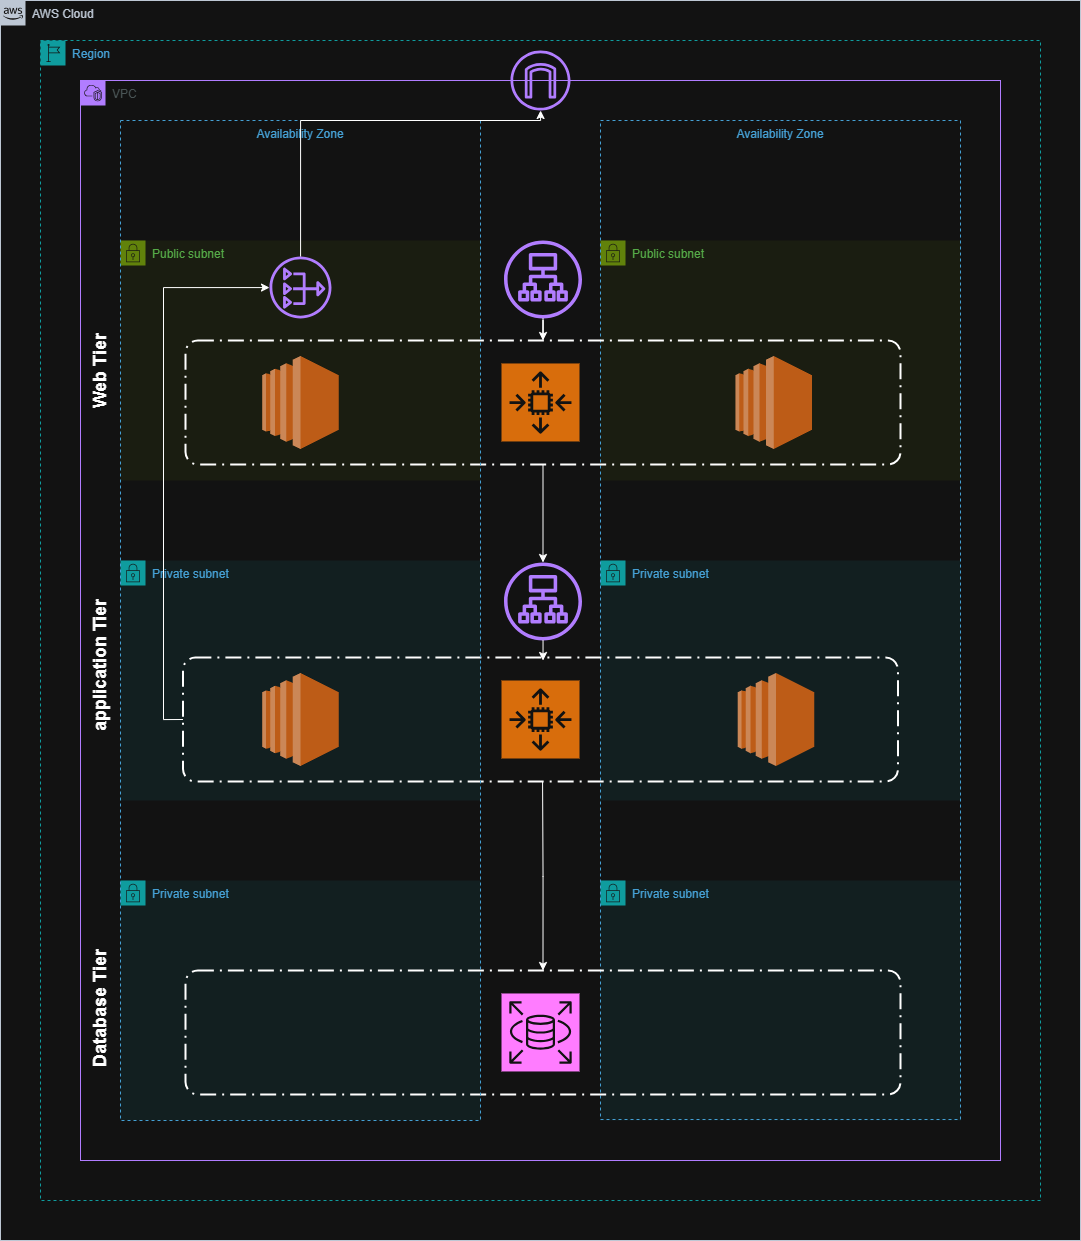

The diagram above was exported from draw.io. Its source (the exported page's mxGraphModel, read from the mxfile embedded in the PNG):
<mxGraphModel dx="2939" dy="2280" grid="1" gridSize="10" guides="1" tooltips="1" connect="1" arrows="1" fold="1" page="1" pageScale="1" pageWidth="850" pageHeight="1100" math="0" shadow="0">
  <root>
    <mxCell id="0" />
    <mxCell id="1" parent="0" />
    <mxCell id="hzILdJAgUS_A0e66VR9j-5" value="AWS Cloud" style="points=[[0,0],[0.25,0],[0.5,0],[0.75,0],[1,0],[1,0.25],[1,0.5],[1,0.75],[1,1],[0.75,1],[0.5,1],[0.25,1],[0,1],[0,0.75],[0,0.5],[0,0.25]];outlineConnect=0;gradientColor=none;html=1;whiteSpace=wrap;fontSize=12;fontStyle=0;container=1;pointerEvents=0;collapsible=0;recursiveResize=0;shape=mxgraph.aws4.group;grIcon=mxgraph.aws4.group_aws_cloud_alt;strokeColor=#232F3E;fillColor=none;verticalAlign=top;align=left;spacingLeft=30;fontColor=#232F3E;dashed=0;" parent="1" vertex="1">
      <mxGeometry x="-280" y="-120" width="1080" height="1240" as="geometry" />
    </mxCell>
    <mxCell id="hzILdJAgUS_A0e66VR9j-21" value="Private subnet" style="points=[[0,0],[0.25,0],[0.5,0],[0.75,0],[1,0],[1,0.25],[1,0.5],[1,0.75],[1,1],[0.75,1],[0.5,1],[0.25,1],[0,1],[0,0.75],[0,0.5],[0,0.25]];outlineConnect=0;gradientColor=none;html=1;whiteSpace=wrap;fontSize=12;fontStyle=0;container=1;pointerEvents=0;collapsible=0;recursiveResize=0;shape=mxgraph.aws4.group;grIcon=mxgraph.aws4.group_security_group;grStroke=0;strokeColor=#00A4A6;fillColor=#E6F6F7;verticalAlign=top;align=left;spacingLeft=30;fontColor=#147EBA;dashed=0;" parent="hzILdJAgUS_A0e66VR9j-5" vertex="1">
      <mxGeometry x="120" y="560" width="360" height="240" as="geometry" />
    </mxCell>
    <mxCell id="hzILdJAgUS_A0e66VR9j-23" value="Private subnet" style="points=[[0,0],[0.25,0],[0.5,0],[0.75,0],[1,0],[1,0.25],[1,0.5],[1,0.75],[1,1],[0.75,1],[0.5,1],[0.25,1],[0,1],[0,0.75],[0,0.5],[0,0.25]];outlineConnect=0;gradientColor=none;html=1;whiteSpace=wrap;fontSize=12;fontStyle=0;container=1;pointerEvents=0;collapsible=0;recursiveResize=0;shape=mxgraph.aws4.group;grIcon=mxgraph.aws4.group_security_group;grStroke=0;strokeColor=#00A4A6;fillColor=#E6F6F7;verticalAlign=top;align=left;spacingLeft=30;fontColor=#147EBA;dashed=0;" parent="hzILdJAgUS_A0e66VR9j-5" vertex="1">
      <mxGeometry x="600" y="560" width="360" height="240" as="geometry" />
    </mxCell>
    <mxCell id="hzILdJAgUS_A0e66VR9j-35" value="Private subnet" style="points=[[0,0],[0.25,0],[0.5,0],[0.75,0],[1,0],[1,0.25],[1,0.5],[1,0.75],[1,1],[0.75,1],[0.5,1],[0.25,1],[0,1],[0,0.75],[0,0.5],[0,0.25]];outlineConnect=0;gradientColor=none;html=1;whiteSpace=wrap;fontSize=12;fontStyle=0;container=1;pointerEvents=0;collapsible=0;recursiveResize=0;shape=mxgraph.aws4.group;grIcon=mxgraph.aws4.group_security_group;grStroke=0;strokeColor=#00A4A6;fillColor=#E6F6F7;verticalAlign=top;align=left;spacingLeft=30;fontColor=#147EBA;dashed=0;" parent="hzILdJAgUS_A0e66VR9j-5" vertex="1">
      <mxGeometry x="120" y="880" width="360" height="240" as="geometry" />
    </mxCell>
    <mxCell id="hzILdJAgUS_A0e66VR9j-36" value="Private subnet" style="points=[[0,0],[0.25,0],[0.5,0],[0.75,0],[1,0],[1,0.25],[1,0.5],[1,0.75],[1,1],[0.75,1],[0.5,1],[0.25,1],[0,1],[0,0.75],[0,0.5],[0,0.25]];outlineConnect=0;gradientColor=none;html=1;whiteSpace=wrap;fontSize=12;fontStyle=0;container=1;pointerEvents=0;collapsible=0;recursiveResize=0;shape=mxgraph.aws4.group;grIcon=mxgraph.aws4.group_security_group;grStroke=0;strokeColor=#00A4A6;fillColor=#E6F6F7;verticalAlign=top;align=left;spacingLeft=30;fontColor=#147EBA;dashed=0;" parent="hzILdJAgUS_A0e66VR9j-5" vertex="1">
      <mxGeometry x="600" y="880" width="360" height="240" as="geometry" />
    </mxCell>
    <mxCell id="hzILdJAgUS_A0e66VR9j-20" value="Public subnet" style="points=[[0,0],[0.25,0],[0.5,0],[0.75,0],[1,0],[1,0.25],[1,0.5],[1,0.75],[1,1],[0.75,1],[0.5,1],[0.25,1],[0,1],[0,0.75],[0,0.5],[0,0.25]];outlineConnect=0;gradientColor=none;html=1;whiteSpace=wrap;fontSize=12;fontStyle=0;container=1;pointerEvents=0;collapsible=0;recursiveResize=0;shape=mxgraph.aws4.group;grIcon=mxgraph.aws4.group_security_group;grStroke=0;strokeColor=#7AA116;fillColor=#F2F6E8;verticalAlign=top;align=left;spacingLeft=30;fontColor=#248814;dashed=0;" parent="hzILdJAgUS_A0e66VR9j-5" vertex="1">
      <mxGeometry x="600" y="240" width="360" height="240" as="geometry" />
    </mxCell>
    <mxCell id="hzILdJAgUS_A0e66VR9j-7" value="Region" style="points=[[0,0],[0.25,0],[0.5,0],[0.75,0],[1,0],[1,0.25],[1,0.5],[1,0.75],[1,1],[0.75,1],[0.5,1],[0.25,1],[0,1],[0,0.75],[0,0.5],[0,0.25]];outlineConnect=0;gradientColor=none;html=1;whiteSpace=wrap;fontSize=12;fontStyle=0;container=1;pointerEvents=0;collapsible=0;recursiveResize=0;shape=mxgraph.aws4.group;grIcon=mxgraph.aws4.group_region;strokeColor=#00A4A6;fillColor=none;verticalAlign=top;align=left;spacingLeft=30;fontColor=#147EBA;dashed=1;" parent="hzILdJAgUS_A0e66VR9j-5" vertex="1">
      <mxGeometry x="40" y="40" width="1000" height="1160" as="geometry" />
    </mxCell>
    <mxCell id="hzILdJAgUS_A0e66VR9j-11" value="" style="sketch=0;outlineConnect=0;fontColor=#232F3E;gradientColor=none;fillColor=#8C4FFF;strokeColor=none;dashed=0;verticalLabelPosition=bottom;verticalAlign=top;align=center;html=1;fontSize=12;fontStyle=0;aspect=fixed;pointerEvents=1;shape=mxgraph.aws4.internet_gateway;" parent="hzILdJAgUS_A0e66VR9j-7" vertex="1">
      <mxGeometry x="470" y="10" width="60" height="60" as="geometry" />
    </mxCell>
    <mxCell id="hzILdJAgUS_A0e66VR9j-8" value="VPC" style="points=[[0,0],[0.25,0],[0.5,0],[0.75,0],[1,0],[1,0.25],[1,0.5],[1,0.75],[1,1],[0.75,1],[0.5,1],[0.25,1],[0,1],[0,0.75],[0,0.5],[0,0.25]];outlineConnect=0;gradientColor=none;html=1;whiteSpace=wrap;fontSize=12;fontStyle=0;container=1;pointerEvents=0;collapsible=0;recursiveResize=0;shape=mxgraph.aws4.group;grIcon=mxgraph.aws4.group_vpc2;strokeColor=#8C4FFF;fillColor=none;verticalAlign=top;align=left;spacingLeft=30;fontColor=#AAB7B8;dashed=0;" parent="hzILdJAgUS_A0e66VR9j-7" vertex="1">
      <mxGeometry x="40" y="40" width="920" height="1080" as="geometry" />
    </mxCell>
    <mxCell id="hzILdJAgUS_A0e66VR9j-17" value="Public subnet" style="points=[[0,0],[0.25,0],[0.5,0],[0.75,0],[1,0],[1,0.25],[1,0.5],[1,0.75],[1,1],[0.75,1],[0.5,1],[0.25,1],[0,1],[0,0.75],[0,0.5],[0,0.25]];outlineConnect=0;gradientColor=none;html=1;whiteSpace=wrap;fontSize=12;fontStyle=0;container=1;pointerEvents=0;collapsible=0;recursiveResize=0;shape=mxgraph.aws4.group;grIcon=mxgraph.aws4.group_security_group;grStroke=0;strokeColor=#7AA116;fillColor=#F2F6E8;verticalAlign=top;align=left;spacingLeft=30;fontColor=#248814;dashed=0;" parent="hzILdJAgUS_A0e66VR9j-8" vertex="1">
      <mxGeometry x="40" y="160" width="360" height="240" as="geometry" />
    </mxCell>
    <mxCell id="hzILdJAgUS_A0e66VR9j-24" value="" style="sketch=0;outlineConnect=0;fontColor=#232F3E;gradientColor=none;fillColor=#8C4FFF;strokeColor=none;dashed=0;verticalLabelPosition=bottom;verticalAlign=top;align=center;html=1;fontSize=12;fontStyle=0;aspect=fixed;pointerEvents=1;shape=mxgraph.aws4.nat_gateway;" parent="hzILdJAgUS_A0e66VR9j-17" vertex="1">
      <mxGeometry x="149.01" y="16.03" width="61.97" height="61.97" as="geometry" />
    </mxCell>
    <mxCell id="hzILdJAgUS_A0e66VR9j-49" value="" style="outlineConnect=0;dashed=0;verticalLabelPosition=bottom;verticalAlign=top;align=center;html=1;shape=mxgraph.aws3.ec2;fillColor=#F58534;gradientColor=none;" parent="hzILdJAgUS_A0e66VR9j-8" vertex="1">
      <mxGeometry x="657.25" y="592.5" width="76.5" height="93" as="geometry" />
    </mxCell>
    <mxCell id="hzILdJAgUS_A0e66VR9j-52" value="" style="outlineConnect=0;dashed=0;verticalLabelPosition=bottom;verticalAlign=top;align=center;html=1;shape=mxgraph.aws3.ec2;fillColor=#F58534;gradientColor=none;" parent="hzILdJAgUS_A0e66VR9j-8" vertex="1">
      <mxGeometry x="181.75" y="275.47" width="76.5" height="93" as="geometry" />
    </mxCell>
    <mxCell id="hzILdJAgUS_A0e66VR9j-48" value="" style="outlineConnect=0;dashed=0;verticalLabelPosition=bottom;verticalAlign=top;align=center;html=1;shape=mxgraph.aws3.ec2;fillColor=#F58534;gradientColor=none;" parent="hzILdJAgUS_A0e66VR9j-8" vertex="1">
      <mxGeometry x="181.75" y="592.5" width="76.5" height="93" as="geometry" />
    </mxCell>
    <mxCell id="hzILdJAgUS_A0e66VR9j-13" value="" style="sketch=0;outlineConnect=0;fontColor=#232F3E;gradientColor=none;fillColor=#8C4FFF;strokeColor=none;dashed=0;verticalLabelPosition=bottom;verticalAlign=top;align=center;html=1;fontSize=12;fontStyle=0;aspect=fixed;pointerEvents=1;shape=mxgraph.aws4.application_load_balancer;" parent="hzILdJAgUS_A0e66VR9j-8" vertex="1">
      <mxGeometry x="423.5" y="160" width="78" height="78" as="geometry" />
    </mxCell>
    <mxCell id="hzILdJAgUS_A0e66VR9j-14" value="Availability Zone" style="fillColor=none;strokeColor=#147EBA;dashed=1;verticalAlign=top;fontStyle=0;fontColor=#147EBA;whiteSpace=wrap;html=1;" parent="hzILdJAgUS_A0e66VR9j-8" vertex="1">
      <mxGeometry x="520" y="40" width="360" height="999" as="geometry" />
    </mxCell>
    <mxCell id="hzILdJAgUS_A0e66VR9j-82" value="" style="sketch=0;outlineConnect=0;fontColor=#232F3E;gradientColor=none;fillColor=#8C4FFF;strokeColor=none;dashed=0;verticalLabelPosition=bottom;verticalAlign=top;align=center;html=1;fontSize=12;fontStyle=0;aspect=fixed;pointerEvents=1;shape=mxgraph.aws4.application_load_balancer;" parent="hzILdJAgUS_A0e66VR9j-8" vertex="1">
      <mxGeometry x="423.5" y="482" width="78" height="78" as="geometry" />
    </mxCell>
    <mxCell id="hzILdJAgUS_A0e66VR9j-84" value="" style="sketch=0;points=[[0,0,0],[0.25,0,0],[0.5,0,0],[0.75,0,0],[1,0,0],[0,1,0],[0.25,1,0],[0.5,1,0],[0.75,1,0],[1,1,0],[0,0.25,0],[0,0.5,0],[0,0.75,0],[1,0.25,0],[1,0.5,0],[1,0.75,0]];outlineConnect=0;fontColor=#232F3E;fillColor=#ED7100;strokeColor=#ffffff;dashed=0;verticalLabelPosition=bottom;verticalAlign=top;align=center;html=1;fontSize=12;fontStyle=0;aspect=fixed;shape=mxgraph.aws4.resourceIcon;resIcon=mxgraph.aws4.auto_scaling2;" parent="hzILdJAgUS_A0e66VR9j-8" vertex="1">
      <mxGeometry x="421" y="600" width="78" height="78" as="geometry" />
    </mxCell>
    <mxCell id="hzILdJAgUS_A0e66VR9j-34" value="" style="sketch=0;points=[[0,0,0],[0.25,0,0],[0.5,0,0],[0.75,0,0],[1,0,0],[0,1,0],[0.25,1,0],[0.5,1,0],[0.75,1,0],[1,1,0],[0,0.25,0],[0,0.5,0],[0,0.75,0],[1,0.25,0],[1,0.5,0],[1,0.75,0]];outlineConnect=0;fontColor=#232F3E;fillColor=#ED7100;strokeColor=#ffffff;dashed=0;verticalLabelPosition=bottom;verticalAlign=top;align=center;html=1;fontSize=12;fontStyle=0;aspect=fixed;shape=mxgraph.aws4.resourceIcon;resIcon=mxgraph.aws4.auto_scaling2;" parent="hzILdJAgUS_A0e66VR9j-8" vertex="1">
      <mxGeometry x="421" y="282.97" width="78" height="78" as="geometry" />
    </mxCell>
    <mxCell id="hzILdJAgUS_A0e66VR9j-79" value="" style="edgeStyle=orthogonalEdgeStyle;rounded=0;orthogonalLoop=1;jettySize=auto;html=1;entryX=0.5;entryY=0;entryDx=0;entryDy=0;" parent="hzILdJAgUS_A0e66VR9j-8" source="hzILdJAgUS_A0e66VR9j-13" target="hzILdJAgUS_A0e66VR9j-54" edge="1">
      <mxGeometry relative="1" as="geometry" />
    </mxCell>
    <mxCell id="hzILdJAgUS_A0e66VR9j-83" style="edgeStyle=orthogonalEdgeStyle;rounded=0;orthogonalLoop=1;jettySize=auto;html=1;exitX=0.5;exitY=1;exitDx=0;exitDy=0;" parent="hzILdJAgUS_A0e66VR9j-8" source="hzILdJAgUS_A0e66VR9j-54" target="hzILdJAgUS_A0e66VR9j-82" edge="1">
      <mxGeometry relative="1" as="geometry" />
    </mxCell>
    <mxCell id="hzILdJAgUS_A0e66VR9j-54" value="" style="rounded=1;arcSize=10;dashed=1;fillColor=none;gradientColor=none;dashPattern=8 3 1 3;strokeWidth=2;" parent="hzILdJAgUS_A0e66VR9j-8" vertex="1">
      <mxGeometry x="105" y="260" width="715" height="123.94" as="geometry" />
    </mxCell>
    <mxCell id="hzILdJAgUS_A0e66VR9j-53" value="" style="outlineConnect=0;dashed=0;verticalLabelPosition=bottom;verticalAlign=top;align=center;html=1;shape=mxgraph.aws3.ec2;fillColor=#F58534;gradientColor=none;" parent="hzILdJAgUS_A0e66VR9j-8" vertex="1">
      <mxGeometry x="655" y="275.47" width="76.5" height="93" as="geometry" />
    </mxCell>
    <mxCell id="v-Y-3yhEDSDkXqAogvGa-2" value="" style="rounded=1;arcSize=10;dashed=1;fillColor=none;gradientColor=none;dashPattern=8 3 1 3;strokeWidth=2;" parent="hzILdJAgUS_A0e66VR9j-8" vertex="1">
      <mxGeometry x="102.5" y="577.03" width="715" height="123.94" as="geometry" />
    </mxCell>
    <mxCell id="v-Y-3yhEDSDkXqAogvGa-5" style="edgeStyle=orthogonalEdgeStyle;rounded=0;orthogonalLoop=1;jettySize=auto;html=1;entryX=0.503;entryY=0.024;entryDx=0;entryDy=0;entryPerimeter=0;" parent="hzILdJAgUS_A0e66VR9j-8" source="hzILdJAgUS_A0e66VR9j-82" target="v-Y-3yhEDSDkXqAogvGa-2" edge="1">
      <mxGeometry relative="1" as="geometry" />
    </mxCell>
    <mxCell id="v-Y-3yhEDSDkXqAogvGa-6" value="" style="rounded=1;arcSize=10;dashed=1;fillColor=none;gradientColor=none;dashPattern=8 3 1 3;strokeWidth=2;" parent="hzILdJAgUS_A0e66VR9j-8" vertex="1">
      <mxGeometry x="105" y="890" width="715" height="123.94" as="geometry" />
    </mxCell>
    <mxCell id="v-Y-3yhEDSDkXqAogvGa-10" value="" style="sketch=0;points=[[0,0,0],[0.25,0,0],[0.5,0,0],[0.75,0,0],[1,0,0],[0,1,0],[0.25,1,0],[0.5,1,0],[0.75,1,0],[1,1,0],[0,0.25,0],[0,0.5,0],[0,0.75,0],[1,0.25,0],[1,0.5,0],[1,0.75,0]];outlineConnect=0;fontColor=#232F3E;fillColor=#C925D1;strokeColor=#ffffff;dashed=0;verticalLabelPosition=bottom;verticalAlign=top;align=center;html=1;fontSize=12;fontStyle=0;aspect=fixed;shape=mxgraph.aws4.resourceIcon;resIcon=mxgraph.aws4.rds;" parent="hzILdJAgUS_A0e66VR9j-8" vertex="1">
      <mxGeometry x="421" y="912.97" width="78" height="78" as="geometry" />
    </mxCell>
    <mxCell id="55_RZbJ5D3XMJDnzyHDF-3" style="edgeStyle=orthogonalEdgeStyle;rounded=0;orthogonalLoop=1;jettySize=auto;html=1;exitX=0.5;exitY=1;exitDx=0;exitDy=0;entryX=0.5;entryY=0;entryDx=0;entryDy=0;" edge="1" parent="hzILdJAgUS_A0e66VR9j-8" target="v-Y-3yhEDSDkXqAogvGa-6">
      <mxGeometry relative="1" as="geometry">
        <mxPoint x="462.07" y="700.97" as="sourcePoint" />
        <mxPoint x="462.07" y="798.97" as="targetPoint" />
      </mxGeometry>
    </mxCell>
    <mxCell id="55_RZbJ5D3XMJDnzyHDF-4" style="edgeStyle=orthogonalEdgeStyle;rounded=0;orthogonalLoop=1;jettySize=auto;html=1;exitX=0;exitY=0.5;exitDx=0;exitDy=0;" edge="1" parent="hzILdJAgUS_A0e66VR9j-8" source="v-Y-3yhEDSDkXqAogvGa-2" target="hzILdJAgUS_A0e66VR9j-24">
      <mxGeometry relative="1" as="geometry">
        <Array as="points">
          <mxPoint x="83" y="639" />
          <mxPoint x="83" y="207" />
        </Array>
      </mxGeometry>
    </mxCell>
    <mxCell id="55_RZbJ5D3XMJDnzyHDF-10" value="&lt;font style=&quot;&quot;&gt;&lt;span style=&quot;font-size: 18px;&quot;&gt;&lt;b&gt;application&amp;nbsp;Tier&lt;/b&gt;&lt;/span&gt;&lt;/font&gt;" style="text;html=1;align=center;verticalAlign=middle;whiteSpace=wrap;rounded=0;rotation=-90;" vertex="1" parent="hzILdJAgUS_A0e66VR9j-8">
      <mxGeometry x="-40" y="570" width="120" height="30" as="geometry" />
    </mxCell>
    <mxCell id="55_RZbJ5D3XMJDnzyHDF-12" value="&lt;b&gt;&lt;font style=&quot;font-size: 18px;&quot;&gt;Web Tier&lt;/font&gt;&lt;/b&gt;" style="text;html=1;align=center;verticalAlign=middle;whiteSpace=wrap;rounded=0;rotation=-90;" vertex="1" parent="hzILdJAgUS_A0e66VR9j-8">
      <mxGeometry x="-30" y="275.47" width="100" height="30" as="geometry" />
    </mxCell>
    <mxCell id="55_RZbJ5D3XMJDnzyHDF-11" value="&lt;b&gt;&lt;font style=&quot;font-size: 18px;&quot;&gt;Database Tier&lt;/font&gt;&lt;/b&gt;" style="text;html=1;align=center;verticalAlign=middle;whiteSpace=wrap;rounded=0;rotation=-90;" vertex="1" parent="hzILdJAgUS_A0e66VR9j-8">
      <mxGeometry x="-40" y="912.97" width="120" height="30" as="geometry" />
    </mxCell>
    <mxCell id="hzILdJAgUS_A0e66VR9j-15" value="Availability Zone" style="fillColor=none;strokeColor=#147EBA;dashed=1;verticalAlign=top;fontStyle=0;fontColor=#147EBA;whiteSpace=wrap;html=1;" parent="hzILdJAgUS_A0e66VR9j-8" vertex="1">
      <mxGeometry x="40" y="40" width="360" height="1000" as="geometry" />
    </mxCell>
    <mxCell id="55_RZbJ5D3XMJDnzyHDF-9" style="edgeStyle=orthogonalEdgeStyle;rounded=0;orthogonalLoop=1;jettySize=auto;html=1;" edge="1" parent="hzILdJAgUS_A0e66VR9j-7" source="hzILdJAgUS_A0e66VR9j-24" target="hzILdJAgUS_A0e66VR9j-11">
      <mxGeometry relative="1" as="geometry">
        <Array as="points">
          <mxPoint x="260" y="80" />
          <mxPoint x="500" y="80" />
        </Array>
      </mxGeometry>
    </mxCell>
  </root>
</mxGraphModel>